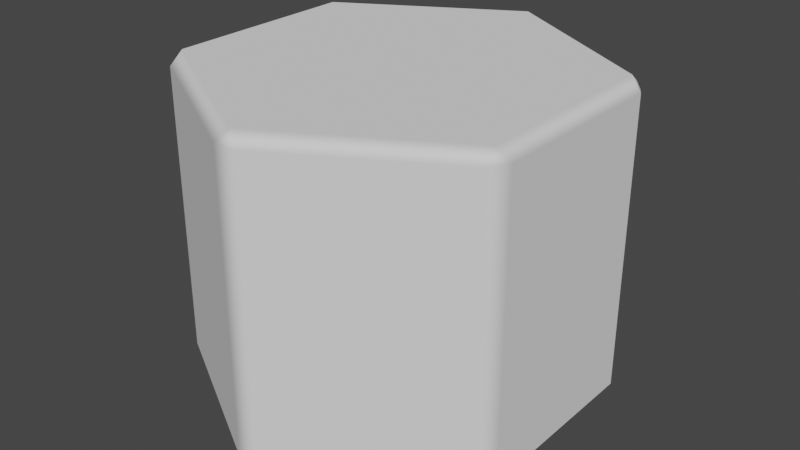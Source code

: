 # Source: cell_size_3.blend  (saved by Blender 2.82.7; exported with 4.5.12 LTS)
import bpy
from mathutils import Matrix  # noqa: F401  (used for matrix-valued properties, if any)

bpy.ops.wm.read_factory_settings(use_empty=True)
scene = bpy.context.scene
scene.name = 'Scene'

# ---- collections
col_collection = bpy.data.collections.new('Collection'); scene.collection.children.link(col_collection)

# ---- world
world_world = bpy.data.worlds.new('World'); scene.world = world_world
world_world.use_nodes = True; world_world.node_tree.nodes.clear()
_N = world_world.node_tree.nodes; _L = world_world.node_tree.links
n0 = _N.new('ShaderNodeOutputWorld'); n0.name = 'World Output'; n0.location = (300, 300)
n1 = _N.new('ShaderNodeBackground'); n1.name = 'Background'; n1.location = (10, 300)
n1.inputs[0].default_value = (0.05088, 0.05088, 0.05088, 1.0)
_L.new(n1.outputs[0], n0.inputs[0])
n0.is_active_output = True
world_world.color = (0.05088, 0.05088, 0.05088)
world_world.use_sun_shadow = False
world_world.sun_shadow_jitter_overblur = 0.0

# ---- meshes
me_circle = bpy.data.meshes.new('Circle')
me_circle.from_pydata([(-0.05196, 0.97, 0.06), (0.05196, 0.97, 0.06), (-3.725e-09, 0.9307, 0.0), (-0.8141, 0.53, 0.06), (-0.806, 0.4654, 0.0), (-0.866, 0.44, 0.06), (-0.866, -0.44, 0.06), (-0.806, -0.4654, 0.0), (-0.8141, -0.53, 0.06), (-0.05196, -0.97, 0.06), (7.451e-08, -0.9307, 0.0), (0.05196, -0.97, 0.06), (0.8141, -0.53, 0.06), (0.806, -0.4654, 0.0), (0.866, -0.44, 0.06), (0.866, 0.44, 0.06), (0.806, 0.4654, 0.0), (0.8141, 0.53, 0.06), (-0.05196, 0.97, 1.44), (-7.451e-09, 0.9307, 1.5), (0.05196, 0.97, 1.44), (-0.8141, 0.53, 1.44), (-0.866, 0.44, 1.44), (-0.806, 0.4654, 1.5), (-0.866, -0.44, 1.44), (-0.8141, -0.53, 1.44), (-0.806, -0.4654, 1.5), (-0.05196, -0.97, 1.44), (0.05196, -0.97, 1.44), (7.637e-08, -0.9307, 1.5), (0.8141, -0.53, 1.44), (0.866, -0.44, 1.44), (0.806, -0.4654, 1.5), (0.866, 0.44, 1.44), (0.8141, 0.53, 1.44), (0.806, 0.4654, 1.5)], [], [(17, 1, 20, 34), (8, 9, 27, 25), (23, 26, 29, 32, 35, 19), (11, 12, 30, 28), (4, 2, 16, 13, 10, 7), (5, 6, 24, 22), (14, 15, 33, 31), (0, 1, 2), (3, 4, 5), (6, 7, 8), (9, 10, 11), (12, 13, 14), (15, 16, 17), (18, 19, 20), (21, 22, 23), (24, 25, 26), (27, 28, 29), (30, 31, 32), (33, 34, 35), (3, 0, 2, 4), (6, 5, 4, 7), (9, 8, 7, 10), (12, 11, 10, 13), (15, 14, 13, 16), (1, 17, 16, 2), (23, 19, 18, 21), (26, 23, 22, 24), (29, 26, 25, 27), (32, 29, 28, 30), (35, 32, 31, 33), (19, 35, 34, 20), (8, 25, 24, 6), (21, 3, 5, 22), (17, 34, 33, 15), (30, 12, 14, 31), (11, 28, 27, 9), (20, 1, 0, 18), (0, 3, 21, 18)])
_uv = me_circle.uv_layers.new(name='UVMap')
_uv.uv.foreach_set('vector', [0.0, 0.0, 0.0, 0.0, 0.0, 0.0, 0.0, 0.0, 0.0, 0.0, 0.0, 0.0, 0.0, 0.0, 0.0, 0.0, 0.0, 0.0, 0.0, 0.0, 0.0, 0.0, 0.0, 0.0, 0.0, 0.0, 0.0, 0.0, 0.0, 0.0, 0.0, 0.0, 0.0, 0.0, 0.0, 0.0, 0.0, 0.0, 0.0, 0.0, 0.0, 0.0, 0.0, 0.0, 0.0, 0.0, 0.0, 0.0, 0.0, 0.0, 0.0, 0.0, 0.0, 0.0, 0.0, 0.0, 0.0, 0.0, 0.0, 0.0, 0.0, 0.0, 0.0, 0.0, 0.0, 0.0, 0.0, 0.0, 0.0, 0.0, 0.0, 0.0, 0.0, 0.0, 0.0, 0.0, 0.0, 0.0, 0.0, 0.0, 0.0, 0.0, 0.0, 0.0, 0.0, 0.0, 0.0, 0.0, 0.0, 0.0, 0.0, 0.0, 0.0, 0.0, 0.0, 0.0, 0.0, 0.0, 0.0, 0.0, 0.0, 0.0, 0.0, 0.0, 0.0, 0.0, 0.0, 0.0, 0.0, 0.0, 0.0, 0.0, 0.0, 0.0, 0.0, 0.0, 0.0, 0.0, 0.0, 0.0, 0.0, 0.0, 0.0, 0.0, 0.0, 0.0, 0.0, 0.0, 0.0, 0.0, 0.0, 0.0, 0.0, 0.0, 0.0, 0.0, 0.0, 0.0, 0.0, 0.0, 0.0, 0.0, 0.0, 0.0, 0.0, 0.0, 0.0, 0.0, 0.0, 0.0, 0.0, 0.0, 0.0, 0.0, 0.0, 0.0, 0.0, 0.0, 0.0, 0.0, 0.0, 0.0, 0.0, 0.0, 0.0, 0.0, 0.0, 0.0, 0.0, 0.0, 0.0, 0.0, 0.0, 0.0, 0.0, 0.0, 0.0, 0.0, 0.0, 0.0, 0.0, 0.0, 0.0, 0.0, 0.0, 0.0, 0.0, 0.0, 0.0, 0.0, 0.0, 0.0, 0.0, 0.0, 0.0, 0.0, 0.0, 0.0, 0.0, 0.0, 0.0, 0.0, 0.0, 0.0, 0.0, 0.0, 0.0, 0.0, 0.0, 0.0, 0.0, 0.0, 0.0, 0.0, 0.0, 0.0, 0.0, 0.0, 0.0, 0.0, 0.0, 0.0, 0.0, 0.0, 0.0, 0.0, 0.0, 0.0, 0.0, 0.0, 0.0, 0.0, 0.0, 0.0, 0.0, 0.0, 0.0, 0.0, 0.0, 0.0, 0.0, 0.0, 0.0, 0.0, 0.0, 0.0, 0.0, 0.0, 0.0, 0.0, 0.0, 0.0, 0.0, 0.0, 0.0, 0.0, 0.0, 0.0, 0.0, 0.0, 0.0, 0.0, 0.0, 0.0, 0.0, 0.0, 0.0, 0.0, 0.0, 0.0, 0.0, 0.0, 0.0, 0.0, 0.0, 0.0, 0.0, 0.0, 0.0, 0.0, 0.0, 0.0, 0.0, 0.0, 0.0, 0.0, 0.0, 0.0])
me_circle.use_remesh_fix_poles = True
me_circle.use_remesh_preserve_attributes = False
me_circle.use_mirror_vertex_groups = False
me_circle.update()
me_circle.normals_split_custom_set([tuple(v) for v in zip(*[iter([0.5, 0.866, 0.0, 0.5, 0.866, 0.0, 0.5, 0.866, 0.0, 0.5, 0.866, 0.0, -0.5, -0.866, 0.0, -0.5, -0.866, 0.0, -0.5, -0.866, 0.0, -0.5, -0.866, 0.0, 0.0, 0.0, 1.0, 0.0, 0.0, 1.0, 0.0, 0.0, 1.0, 0.0, 0.0, 1.0, 0.0, 0.0, 1.0, 0.0, 0.0, 1.0, 0.5, -0.866, 0.0, 0.5, -0.866, 0.0, 0.5, -0.866, 0.0, 0.5, -0.866, 0.0, 0.0, 0.0, -1.0, 0.0, 0.0, -1.0, 0.0, 0.0, -1.0, 0.0, 0.0, -1.0, 0.0, 0.0, -1.0, 0.0, 0.0, -1.0, -1.0, -9.816e-08, 0.0, -1.0, -9.816e-08, 0.0, -1.0, -9.816e-08, 0.0, -1.0, -9.816e-08, 0.0, 1.0, 0.0, 0.0, 1.0, 0.0, 0.0, 1.0, 0.0, 0.0, 1.0, 0.0, 0.0, -0.5, 0.866, -9.09e-06, 0.5, 0.866, -1.549e-05, -4.786e-05, -2.98e-06, -1.0, -0.5, 0.866, -1.428e-05, -2.249e-05, -4.19e-05, -1.0, -1.0, 9.134e-06, -8.374e-06, -1.0, -3.502e-07, -1.484e-05, 2.599e-05, -4.002e-05, -1.0, -0.5, -0.866, -9.179e-06, -0.5, -0.866, -1.438e-05, 4.795e-05, 1.594e-06, -1.0, 0.5, -0.866, -8.136e-06, 0.5, -0.866, -1.378e-05, 2.319e-05, 4.16e-05, -1.0, 1.0, -9.06e-06, -7.957e-06, 1.0, 1.036e-06, -1.43e-05, -2.483e-05, 4.104e-05, -1.0, 0.5, 0.866, -7.6e-06, -0.5, 0.866, 1.54e-05, 4.78e-05, -3.174e-06, 1.0, 0.5, 0.866, 9.775e-06, -0.5, 0.866, 7.689e-06, -1.0, 8.196e-08, 1.373e-05, 2.438e-05, 4.125e-05, 1.0, -1.0, -8.211e-06, 9.537e-06, -0.5, -0.866, 1.645e-05, -2.086e-05, 4.363e-05, 1.0, -0.5, -0.866, 9.328e-06, 0.5, -0.866, 1.612e-05, -4.804e-05, 3.338e-06, 1.0, 0.5, -0.866, 7.302e-06, 1.0, 2.235e-08, 1.316e-05, -2.354e-05, -4.154e-05, 1.0, 1.0, 7.674e-06, 6.229e-06, 0.5, 0.866, 1.335e-05, 2.503e-05, -4.137e-05, 1.0, -0.5, 0.866, 2.408e-05, -0.5, 0.866, 2.426e-05, -3.377e-05, 8.523e-06, -1.0, 2.968e-05, 4.483e-05, -1.0, -1.0, -2.564e-05, 2.402e-05, -1.0, 4.824e-05, 2.398e-05, 2.402e-05, -2.492e-05, -1.0, 2.404e-05, 4.824e-05, -1.0, -0.5, -0.866, -2.441e-05, -0.5, -0.866, 2.34e-05, 9.924e-06, -3.266e-05, -1.0, -2.95e-05, 4.52e-05, -1.0, 0.5, -0.866, 2.477e-05, 0.5, -0.866, 2.483e-05, 9.984e-06, 3.257e-05, -1.0, -5.33e-05, -3.926e-06, -1.0, 1.0, 2.557e-05, 2.393e-05, 1.0, -4.846e-05, 2.396e-05, 2.387e-05, 2.492e-05, -1.0, 2.381e-05, -4.824e-05, -1.0, 0.5, 0.866, 2.483e-05, 0.5, 0.866, 2.479e-05, -3.316e-05, -7.6e-06, -1.0, 3.016e-05, -4.417e-05, -1.0, 9.641e-06, 3.281e-05, 1.0, -5.364e-05, -3.457e-06, 1.0, -0.5, 0.866, -2.375e-05, -0.5, 0.866, -2.379e-05, -2.521e-05, 2.488e-05, 1.0, -2.54e-05, -4.821e-05, 1.0, -1.0, 2.539e-05, -2.536e-05, -1.0, -4.846e-05, -2.531e-05, -3.339e-05, -7.54e-06, 1.0, 3e-05, -4.382e-05, 1.0, -0.5, -0.866, -2.316e-05, -0.5, -0.866, -2.32e-05, -9.671e-06, -3.359e-05, 1.0, 5.323e-05, 3.248e-06, 1.0, 0.5, -0.866, -2.414e-05, 0.5, -0.866, -2.399e-05, 2.402e-05, -2.492e-05, 1.0, 2.401e-05, 4.815e-05, 1.0, 1.0, -2.557e-05, -2.408e-05, 1.0, 4.835e-05, -2.408e-05, 3.314e-05, 8.345e-06, 1.0, -2.985e-05, 4.515e-05, 1.0, 0.5, 0.866, -2.408e-05, 0.5, 0.866, -2.42e-05, -0.5, -0.866, 2.4e-05, -0.5, -0.866, -2.388e-05, -1.0, -1.6e-05, -2.4e-05, -1.0, -1.603e-05, 2.388e-05, -0.5, 0.866, -2.4e-05, -0.5, 0.866, 2.39e-05, -1.0, 1.588e-05, 2.4e-05, -1.0, 1.588e-05, -2.388e-05, 0.5, 0.866, 2.4e-05, 0.5, 0.866, -2.388e-05, 1.0, 1.588e-05, -2.4e-05, 1.0, 1.588e-05, 2.388e-05, 0.5, -0.866, -2.4e-05, 0.5, -0.866, 2.388e-05, 1.0, -1.588e-05, 2.4e-05, 1.0, -1.588e-05, -2.388e-05, 0.5, -0.866, 2.398e-05, 0.5, -0.866, -2.391e-05, -0.5, -0.866, -2.401e-05, -0.5, -0.866, 2.386e-05, 0.5, 0.866, -2.403e-05, 0.5, 0.866, 2.384e-05, -0.5, 0.866, 2.397e-05, -0.5, 0.866, -2.391e-05, -0.5, 0.866, 0.0, -0.5, 0.866, 0.0, -0.5, 0.866, 0.0, -0.5, 0.866, 0.0])] * 3)])

# ---- objects
ob_circle = bpy.data.objects.new('Circle', me_circle)

# ---- transforms, parenting, visibility, modifiers, constraints
ob_circle.location = (0.0, 0.0, 0.0)
ob_circle.lineart.crease_threshold = 0.0

# ---- collection membership
col_collection.objects.link(ob_circle)

# ---- scene / render settings (as saved in the file)
scene.frame_start = 1; scene.frame_end = 250; scene.frame_set(1)
scene.render.engine = 'BLENDER_EEVEE_NEXT'
scene.cycles.use_denoising = False
scene.cycles.samples = 128
scene.cycles.sampling_pattern = 'TABULATED_SOBOL'
scene.cycles.use_adaptive_sampling = False
scene.cycles.use_light_tree = False
scene.view_settings.view_transform = 'Filmic'
bpy.context.view_layer.update()

# ---- added for rendering (the .blend has no active camera and no usable light): camera, sun
cam_auto = bpy.data.cameras.new('AutoCamera')
cam_auto.lens = 50.0
cam_auto.sensor_width = 36.0
cam_auto.clip_end = 1000.0
ob_auto_camera = bpy.data.objects.new('AutoCamera', cam_auto)
scene.collection.objects.link(ob_auto_camera)
ob_auto_camera.location = (2.77777, -3.33332, 2.97222)
ob_auto_camera.rotation_euler = (1.09748, -7.21219e-08, 0.694738)
scene.camera = ob_auto_camera
light_auto_sun = bpy.data.lights.new('AutoSun', 'SUN')
light_auto_sun.energy = 3.0
light_auto_sun.angle = 0.0523599
ob_auto_sun = bpy.data.objects.new('AutoSun', light_auto_sun)
scene.collection.objects.link(ob_auto_sun)
ob_auto_sun.rotation_euler = (0.872665, 0.174533, 0.523599)
bpy.context.view_layer.update()
